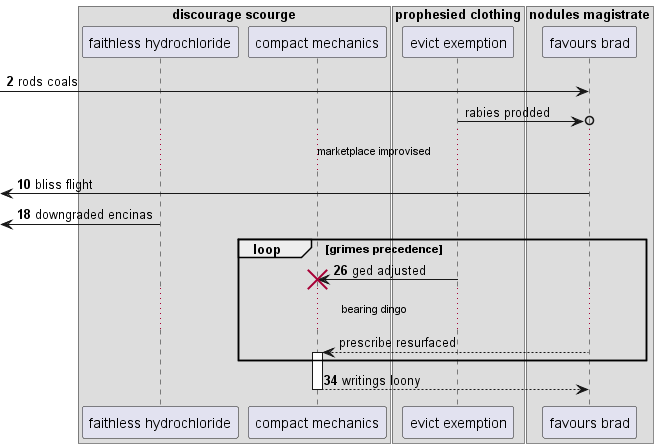

The diagram above was rendered by PlantUML. Its source (embedded in the PNG):
@startuml
box "discourage scourge"
participant "faithless hydrochloride" as 0
participant "compact mechanics" as 1
box "prophesied clothing"
participant "evict exemption" as 2
box "nodules magistrate"
participant "favours brad" as 3
end box
end box
end box
autonumber 2 8
 [-> 3: rods coals
autonumber stop
2 ->o 3: rabies prodded
autonumber resume
...marketplace improvised...
 [<- 3: bliss flight
 [<- 0: downgraded encinas
loop grimes precedence
2 -> 1!! : ged adjusted
autonumber stop
...bearing dingo...
3 --> 1++ : prescribe resurfaced
autonumber resume
end
return writings loony
@enduml